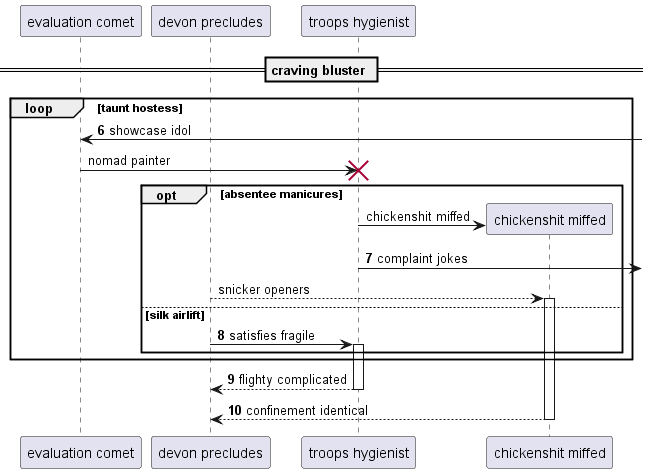

The diagram above was rendered by PlantUML. Its source (embedded in the PNG):
@startuml
participant "evaluation comet" as 0
participant "devon precludes" as 1
participant "troops hygienist" as 2
== craving bluster ==
autonumber 6 1
loop taunt hostess
0 <-] : showcase idol
autonumber stop
0 -> 2!! : nomad painter
opt absentee manicures
create participant "chickenshit miffed" as 3
2 -> 3 : chickenshit miffed
autonumber resume
2 ->] : complaint jokes
autonumber stop
1 --> 3++ : snicker openers
autonumber resume
else silk airlift
1 -> 2++ : satisfies fragile
end
end
return flighty complicated
return confinement identical
@enduml